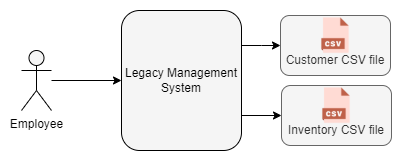

The diagram above was exported from draw.io. Its source (the exported page's mxGraphModel, read from the mxfile embedded in the PNG):
<mxGraphModel dx="898" dy="1814" grid="1" gridSize="10" guides="1" tooltips="1" connect="1" arrows="1" fold="1" page="1" pageScale="1" pageWidth="827" pageHeight="1169" math="0" shadow="0">
  <root>
    <mxCell id="0" />
    <mxCell id="1" parent="0" />
    <mxCell id="2" value="" style="group" vertex="1" connectable="0" parent="1">
      <mxGeometry x="599" y="-1115" width="110" height="60" as="geometry" />
    </mxCell>
    <mxCell id="3" value="&lt;br&gt;&lt;br&gt;Customer CSV file" style="rounded=1;whiteSpace=wrap;html=1;fillColor=#f5f5f5;fontColor=#333333;strokeColor=#666666;" vertex="1" parent="2">
      <mxGeometry width="110" height="60" as="geometry" />
    </mxCell>
    <mxCell id="4" value="" style="shape=image;html=1;verticalAlign=top;verticalLabelPosition=bottom;labelBackgroundColor=#ffffff;imageAspect=0;aspect=fixed;image=https://cdn3.iconfinder.com/data/icons/cad-database-presentation-spreadsheet-vector-fil-2/512/19-128.png;rounded=1;shadow=0;glass=0;sketch=0;pointerEvents=0;fontColor=#FFFFFF;fillColor=#424242;" vertex="1" parent="2">
      <mxGeometry x="36.910000000000004" y="2" width="36.18" height="36.18" as="geometry" />
    </mxCell>
    <mxCell id="5" style="edgeStyle=orthogonalEdgeStyle;rounded=0;orthogonalLoop=1;jettySize=auto;html=1;exitX=1;exitY=0.75;exitDx=0;exitDy=0;entryX=0;entryY=0.5;entryDx=0;entryDy=0;" edge="1" source="7" target="9" parent="1">
      <mxGeometry relative="1" as="geometry" />
    </mxCell>
    <mxCell id="6" style="edgeStyle=orthogonalEdgeStyle;rounded=0;orthogonalLoop=1;jettySize=auto;html=1;exitX=1;exitY=0.25;exitDx=0;exitDy=0;" edge="1" source="7" target="3" parent="1">
      <mxGeometry relative="1" as="geometry" />
    </mxCell>
    <mxCell id="7" value="Legacy Management System" style="rounded=1;whiteSpace=wrap;html=1;fillColor=#F5F5F5;" vertex="1" parent="1">
      <mxGeometry x="440" y="-1120" width="120" height="140" as="geometry" />
    </mxCell>
    <mxCell id="8" value="" style="group" vertex="1" connectable="0" parent="1">
      <mxGeometry x="600" y="-1045" width="110" height="60" as="geometry" />
    </mxCell>
    <mxCell id="9" value="&lt;br&gt;&lt;br&gt;Inventory CSV file" style="rounded=1;whiteSpace=wrap;html=1;fillColor=#f5f5f5;fontColor=#333333;strokeColor=#666666;" vertex="1" parent="8">
      <mxGeometry width="110" height="60" as="geometry" />
    </mxCell>
    <mxCell id="10" value="" style="shape=image;html=1;verticalAlign=top;verticalLabelPosition=bottom;labelBackgroundColor=#ffffff;imageAspect=0;aspect=fixed;image=https://cdn3.iconfinder.com/data/icons/cad-database-presentation-spreadsheet-vector-fil-2/512/19-128.png;rounded=1;shadow=0;glass=0;sketch=0;pointerEvents=0;fontColor=#FFFFFF;fillColor=#424242;" vertex="1" parent="8">
      <mxGeometry x="36.910000000000004" y="2" width="36.18" height="36.18" as="geometry" />
    </mxCell>
    <mxCell id="11" value="" style="edgeStyle=orthogonalEdgeStyle;rounded=0;orthogonalLoop=1;jettySize=auto;html=1;" edge="1" source="12" target="7" parent="1">
      <mxGeometry relative="1" as="geometry" />
    </mxCell>
    <mxCell id="12" value="Employee" style="shape=umlActor;verticalLabelPosition=bottom;verticalAlign=top;html=1;outlineConnect=0;fillColor=#F5F5F5;" vertex="1" parent="1">
      <mxGeometry x="340" y="-1080" width="30" height="60" as="geometry" />
    </mxCell>
  </root>
</mxGraphModel>